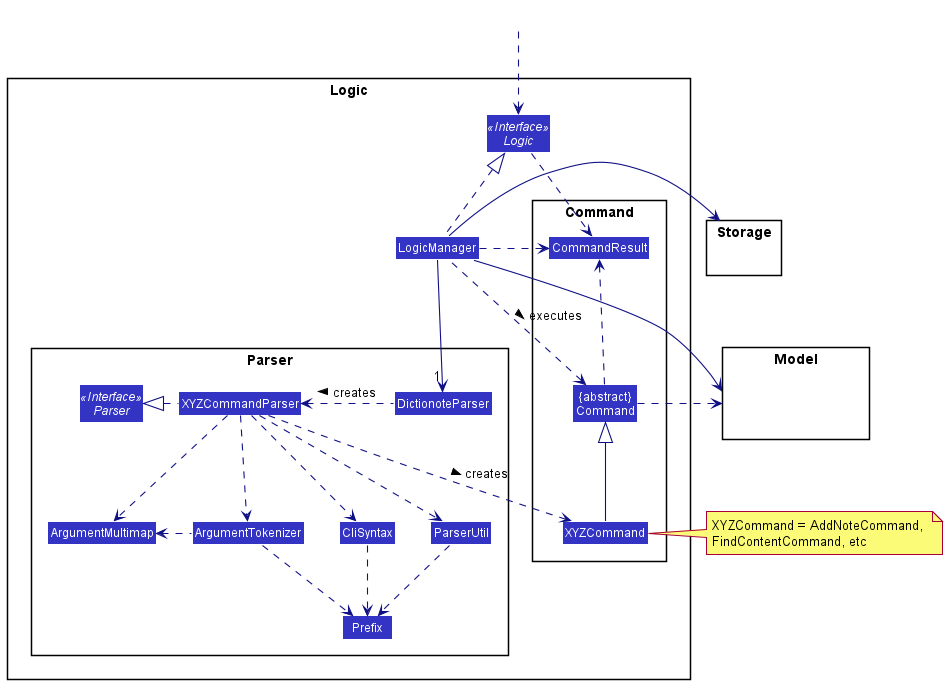

The diagram above was rendered by PlantUML. Its source (embedded in the PNG):
@startuml
!include style.puml
skinparam arrowThickness 1.1
skinparam arrowColor LOGIC_COLOR_T4
skinparam classBackgroundColor LOGIC_COLOR

package Logic {

package Parser {
Interface Parser <<Interface>>
Class DictionoteParser
Class XYZCommandParser
Class CliSyntax
Class ParserUtil
Class ArgumentMultimap
Class ArgumentTokenizer
Class Prefix
}

package Command {
Class XYZCommand
Class CommandResult
Class "{abstract}\nCommand" as Command
}

Interface Logic <<Interface>>
Class LogicManager
}

package Model{
Class HiddenModel #FFFFFF
}

package Storage{
Class HiddenModel #FFFFFF
}

Class HiddenOutside #FFFFFF
HiddenOutside ..> Logic

LogicManager .up.|> Logic
LogicManager -->"1" DictionoteParser
DictionoteParser .left.> XYZCommandParser: creates >

XYZCommandParser ..> XYZCommand : creates >
XYZCommandParser .left.|> Parser
XYZCommandParser ..> ArgumentMultimap
XYZCommandParser ..> ArgumentTokenizer
ArgumentTokenizer .left.> ArgumentMultimap
XYZCommandParser ..> CliSyntax
CliSyntax ..> Prefix
XYZCommandParser ..> ParserUtil
ParserUtil .down.> Prefix
ArgumentTokenizer .down.> Prefix
XYZCommand -up-|> Command
LogicManager .left.> Command : executes >

LogicManager --> Storage
Storage --[hidden] Model
Command .[hidden]up.> Storage

LogicManager --> Model
Command .right.> Model
note right of XYZCommand: XYZCommand = AddNoteCommand, \nFindContentCommand, etc

Logic ..> CommandResult
LogicManager .down.> CommandResult
Command .up.> CommandResult
CommandResult -[hidden]-> Parser
@enduml